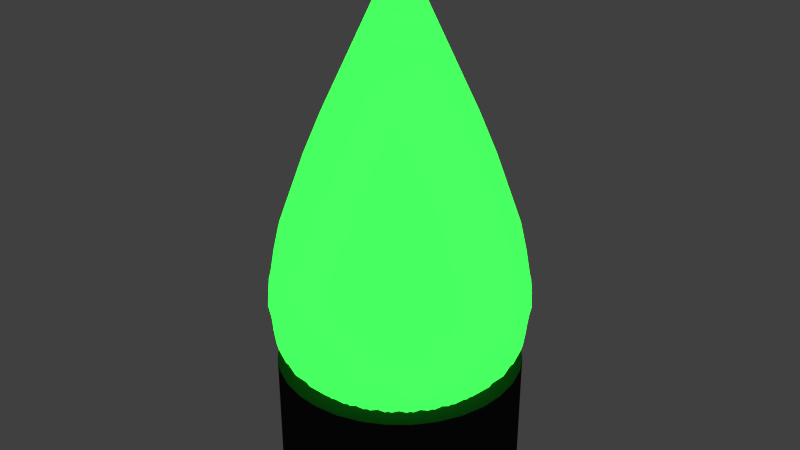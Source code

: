 # Source: fs-gl_hbirne-gr_n.blend  (saved by Blender 2.72.0; exported with 4.5.12 LTS)
import bpy
from mathutils import Matrix  # noqa: F401  (used for matrix-valued properties, if any)

bpy.ops.wm.read_factory_settings(use_empty=True)
scene = bpy.context.scene
scene.name = 'Scene'

# ---- collections
col_collection_1 = bpy.data.collections.new('Collection 1'); scene.collection.children.link(col_collection_1)

# ---- materials (node trees are filled in below, after node groups)
mat_material_001 = bpy.data.materials.new('Material.001')
mat_material_001.alpha_threshold = 0.0
mat_material_001.diffuse_color = (0.02365, 0.02365, 0.02365, 1.0)
mat_material_001.roughness = 0.5
mat_material_003 = bpy.data.materials.new('Material.003')
mat_material_003.alpha_threshold = 0.0
mat_material_003.roughness = 0.5

# ---- material node trees
mat_material_003.use_nodes = True; mat_material_003.node_tree.nodes.clear()
_N = mat_material_003.node_tree.nodes; _L = mat_material_003.node_tree.links
n0 = _N.new('ShaderNodeOutputMaterial'); n0.name = 'Material Output'; n0.location = (300, 300)
n1 = _N.new('ShaderNodeEmission'); n1.name = 'Emission'; n1.location = (110, 300)
n1.inputs[0].default_value = (0.001878, 0.07658, 0.003491, 1.0)
n1.inputs[1].default_value = 35.0
_L.new(n1.outputs[0], n0.inputs[0])
n0.is_active_output = True

# ---- world
world_world = bpy.data.worlds.new('World'); scene.world = world_world
world_world.color = (0.05088, 0.05088, 0.05088)
world_world.use_sun_shadow = False
world_world.sun_shadow_jitter_overblur = 0.0
world_world.cycles.sampling_method = 'MANUAL'
world_world.cycles.sample_map_resolution = 256

# ---- meshes
me_circle = bpy.data.meshes.new('Circle')
me_circle.from_pydata([(-9.097e-09, 0.9234, 0.0), (-0.1801, 0.9056, 0.0), (-0.3534, 0.8531, 0.0), (-0.513, 0.7678, 0.0), (-0.6529, 0.6529, 0.0), (-0.7678, 0.513, 0.0), (-0.8531, 0.3534, 0.0), (-0.9056, 0.1801, 0.0), (-0.9234, 9.155e-08, 0.0), (-0.9057, -0.1801, 0.0), (-0.8531, -0.3534, 0.0), (-0.7678, -0.513, 0.0), (-0.6529, -0.6529, 0.0), (-0.513, -0.7678, 0.0), (-0.3534, -0.8531, 0.0), (-0.1801, -0.9056, 0.0), (2.918e-07, -0.9234, 0.0), (0.1801, -0.9056, 0.0), (0.3534, -0.8531, 0.0), (0.513, -0.7678, 0.0), (0.6529, -0.6529, 0.0), (0.7678, -0.513, 0.0), (0.8531, -0.3534, 0.0), (0.9057, -0.1801, 0.0), (0.9234, 9.135e-07, 0.0), (0.9056, 0.1801, 0.0), (0.8531, 0.3534, 0.0), (0.7678, 0.513, 0.0), (0.6529, 0.6529, 0.0), (0.513, 0.7678, 0.0), (0.3534, 0.8531, 0.0), (0.1801, 0.9057, 0.0), (-9.097e-09, 0.9234, 0.9615), (-0.1801, 0.9056, 0.9615), (-0.3534, 0.8531, 0.9615), (-0.513, 0.7678, 0.9615), (-0.6529, 0.6529, 0.9615), (-0.7678, 0.513, 0.9615), (-0.8531, 0.3534, 0.9615), (-0.9056, 0.1801, 0.9615), (-0.9234, 9.155e-08, 0.9615), (-0.9057, -0.1801, 0.9615), (-0.8531, -0.3534, 0.9615), (-0.7678, -0.513, 0.9615), (-0.6529, -0.6529, 0.9615), (-0.513, -0.7678, 0.9615), (-0.3534, -0.8531, 0.9615), (-0.1801, -0.9056, 0.9615), (2.918e-07, -0.9234, 0.9615), (0.1801, -0.9056, 0.9615), (0.3534, -0.8531, 0.9615), (0.513, -0.7678, 0.9615), (0.6529, -0.6529, 0.9615), (0.7678, -0.513, 0.9615), (0.8531, -0.3534, 0.9615), (0.9057, -0.1801, 0.9615), (0.9234, 9.135e-07, 0.9615), (0.9056, 0.1801, 0.9615), (0.8531, 0.3534, 0.9615), (0.7678, 0.513, 0.9615), (0.6529, 0.6529, 0.9615), (0.513, 0.7678, 0.9615), (0.3534, 0.8531, 0.9615), (0.1801, 0.9057, 0.9615)], [], [(1, 0, 31, 30, 29, 28, 27, 26, 25, 24, 23, 22, 21, 20, 19, 18, 17, 16, 15, 14, 13, 12, 11, 10, 9, 8, 7, 6, 5, 4, 3, 2), (33, 34, 35, 36, 37, 38, 39, 40, 41, 42, 43, 44, 45, 46, 47, 48, 49, 50, 51, 52, 53, 54, 55, 56, 57, 58, 59, 60, 61, 62, 63, 32), (21, 22, 54, 53), (10, 11, 43, 42), (30, 31, 63, 62), (19, 20, 52, 51), (8, 9, 41, 40), (28, 29, 61, 60), (17, 18, 50, 49), (6, 7, 39, 38), (26, 27, 59, 58), (4, 5, 37, 36), (15, 16, 48, 47), (24, 25, 57, 56), (2, 3, 35, 34), (13, 14, 46, 45), (22, 23, 55, 54), (0, 1, 33, 32), (11, 12, 44, 43), (31, 0, 32, 63), (20, 21, 53, 52), (9, 10, 42, 41), (29, 30, 62, 61), (18, 19, 51, 50), (7, 8, 40, 39), (27, 28, 60, 59), (16, 17, 49, 48), (5, 6, 38, 37), (25, 26, 58, 57), (3, 4, 36, 35), (14, 15, 47, 46), (23, 24, 56, 55), (1, 2, 34, 33), (12, 13, 45, 44)])
me_circle.materials.append(mat_material_001)
me_circle.use_remesh_preserve_volume = False
me_circle.use_remesh_preserve_attributes = False
me_circle.use_mirror_vertex_groups = False
me_circle.update()
me_cone = bpy.data.meshes.new('Cone')
me_cone.from_pydata([(-0.2186, 0.6127, -0.4907), (-0.1319, 0.435, 0.05729), (-0.1586, 0.6308, -0.4907), (0.03252, 0.6497, -0.4907), (0.04455, 0.4523, 0.05729), (0.09485, 0.6435, -0.4907), (-0.3339, 0.5582, -0.4907), (-0.2143, 0.4009, 0.05729), (-0.2787, 0.5878, -0.4907), (-0.4364, 0.4824, -0.4907), (-0.2884, 0.3514, 0.05729), (-0.388, 0.5221, -0.4907), (-0.5221, 0.388, -0.4907), (-0.3514, 0.2884, 0.05729), (-0.4824, 0.4364, -0.4907), (-0.5878, 0.2787, -0.4907), (-0.4009, 0.2143, 0.05729), (-0.5582, 0.3339, -0.4907), (-0.6308, 0.1586, -0.4907), (-0.435, 0.1319, 0.05729), (-0.6127, 0.2186, -0.4907), (-0.6497, 0.03252, -0.4907), (-0.4523, 0.04455, 0.05729), (-0.6435, 0.09485, -0.4907), (-0.6435, -0.09485, -0.4907), (-0.4523, -0.04455, 0.05729), (-0.6497, -0.03251, -0.4907), (-0.6127, -0.2186, -0.4907), (-0.435, -0.1319, 0.05729), (-0.6308, -0.1586, -0.4907), (-0.5582, -0.3339, -0.4907), (-0.4009, -0.2143, 0.05729), (-0.5878, -0.2787, -0.4907), (-0.4824, -0.4364, -0.4907), (-0.3514, -0.2884, 0.05729), (-0.5221, -0.388, -0.4907), (-0.388, -0.5221, -0.4907), (-0.2884, -0.3514, 0.05729), (-0.4364, -0.4824, -0.4907), (-0.2787, -0.5878, -0.4907), (-0.2143, -0.4009, 0.05729), (-0.3339, -0.5582, -0.4907), (-0.1586, -0.6308, -0.4907), (-0.1319, -0.435, 0.05729), (-0.2186, -0.6127, -0.4907), (-0.03252, -0.6497, -0.4907), (-0.04455, -0.4523, 0.05729), (-0.09485, -0.6435, -0.4907), (0.09485, -0.6435, -0.4907), (0.04455, -0.4523, 0.05729), (0.03251, -0.6497, -0.4907), (0.2186, -0.6127, -0.4907), (0.1319, -0.435, 0.05729), (0.1586, -0.6308, -0.4907), (0.3339, -0.5582, -0.4907), (0.2143, -0.4009, 0.05729), (0.2787, -0.5878, -0.4907), (0.4364, -0.4824, -0.4907), (0.2884, -0.3514, 0.05729), (0.388, -0.5221, -0.4907), (0.5221, -0.388, -0.4907), (0.3514, -0.2884, 0.05729), (0.4824, -0.4364, -0.4907), (0.5878, -0.2787, -0.4907), (0.4009, -0.2143, 0.05729), (0.5582, -0.3339, -0.4907), (0.6308, -0.1586, -0.4907), (0.435, -0.1319, 0.05729), (0.6127, -0.2186, -0.4907), (0.6497, -0.03251, -0.4907), (0.4523, -0.04455, 0.05729), (0.6435, -0.09485, -0.4907), (0.6435, 0.09485, -0.4907), (0.4523, 0.04455, 0.05729), (0.6497, 0.03252, -0.4907), (0.6127, 0.2186, -0.4907), (0.435, 0.1319, 0.05729), (0.6308, 0.1586, -0.4907), (0.5582, 0.3339, -0.4907), (0.4009, 0.2143, 0.05729), (0.5878, 0.2787, -0.4907), (0.4824, 0.4364, -0.4907), (0.3514, 0.2884, 0.05729), (0.5221, 0.388, -0.4907), (0.388, 0.5221, -0.4907), (0.2884, 0.3514, 0.05729), (0.4364, 0.4824, -0.4907), (0.2787, 0.5878, -0.4907), (0.2143, 0.4009, 0.05729), (0.3339, 0.5582, -0.4907), (-0.09485, 0.6435, -0.4907), (-0.04455, 0.4523, 0.05729), (-0.03251, 0.6497, -0.4907), (0.1586, 0.6308, -0.4907), (0.1319, 0.435, 0.05729), (0.2186, 0.6127, -0.4907), (2.31e-07, 0.5046, -0.8241), (0.09845, 0.4949, -0.8241), (0.1931, 0.4662, -0.8241), (0.2804, 0.4196, -0.8241), (0.3568, 0.3568, -0.8241), (0.4196, 0.2804, -0.8241), (0.4662, 0.1931, -0.8241), (0.4949, 0.09845, -0.8241), (0.5046, 1.527e-07, -0.8241), (0.4949, -0.09845, -0.8241), (0.4662, -0.1931, -0.8241), (0.4196, -0.2804, -0.8241), (0.3568, -0.3568, -0.8241), (0.2804, -0.4196, -0.8241), (0.1931, -0.4662, -0.8241), (0.09845, -0.4949, -0.8241), (-1.173e-07, -0.5046, -0.8241), (-0.09845, -0.4949, -0.8241), (-0.1931, -0.4662, -0.8241), (-0.2804, -0.4196, -0.8241), (-0.3568, -0.3568, -0.8241), (-0.4196, -0.2804, -0.8241), (-0.4662, -0.1931, -0.8241), (-0.4949, -0.09845, -0.8241), (-0.5046, 6.035e-07, -0.8241), (-0.4949, 0.09845, -0.8241), (-0.4662, 0.1931, -0.8241), (-0.4196, 0.2804, -0.8241), (-0.3568, 0.3568, -0.8241), (-0.2804, 0.4196, -0.8241), (-0.1931, 0.4662, -0.8241), (-0.09845, 0.4949, -0.8241), (-0.1913, 0.5546, -0.2334), (-0.1491, 0.5674, -0.2334), (-0.1906, 0.6283, -0.537), (0.03552, 0.5856, -0.2334), (0.0794, 0.5813, -0.2334), (0.06436, 0.6534, -0.537), (-0.2958, 0.5066, -0.2334), (-0.2569, 0.5274, -0.2334), (-0.3095, 0.5791, -0.537), (-0.389, 0.4392, -0.2334), (-0.3549, 0.4672, -0.2334), (-0.4165, 0.5076, -0.537), (-0.4672, 0.3549, -0.2334), (-0.4392, 0.389, -0.2334), (-0.5076, 0.4165, -0.537), (-0.5274, 0.2569, -0.2334), (-0.5066, 0.2958, -0.2334), (-0.5791, 0.3095, -0.537), (-0.5674, 0.1491, -0.2334), (-0.5546, 0.1913, -0.2334), (-0.6283, 0.1906, -0.537), (-0.5856, 0.03552, -0.2334), (-0.5813, 0.0794, -0.2334), (-0.6534, 0.06436, -0.537), (-0.5813, -0.0794, -0.2334), (-0.5856, -0.03552, -0.2334), (-0.6534, -0.06436, -0.537), (-0.5546, -0.1913, -0.2334), (-0.5674, -0.1491, -0.2334), (-0.6283, -0.1906, -0.537), (-0.5066, -0.2958, -0.2334), (-0.5274, -0.2569, -0.2334), (-0.5791, -0.3095, -0.537), (-0.4392, -0.389, -0.2334), (-0.4672, -0.3549, -0.2334), (-0.5076, -0.4165, -0.537), (-0.3549, -0.4672, -0.2334), (-0.389, -0.4392, -0.2334), (-0.4165, -0.5076, -0.537), (-0.2569, -0.5274, -0.2334), (-0.2958, -0.5066, -0.2334), (-0.3095, -0.5791, -0.537), (-0.1491, -0.5674, -0.2334), (-0.1913, -0.5546, -0.2334), (-0.1906, -0.6283, -0.537), (-0.03552, -0.5856, -0.2334), (-0.0794, -0.5813, -0.2334), (-0.06436, -0.6534, -0.537), (0.0794, -0.5813, -0.2334), (0.03552, -0.5856, -0.2334), (0.06436, -0.6534, -0.537), (0.1913, -0.5546, -0.2334), (0.1491, -0.5674, -0.2334), (0.1906, -0.6283, -0.537), (0.2958, -0.5066, -0.2334), (0.2569, -0.5274, -0.2334), (0.3095, -0.5791, -0.537), (0.389, -0.4392, -0.2334), (0.3549, -0.4672, -0.2334), (0.4165, -0.5076, -0.537), (0.4672, -0.3549, -0.2334), (0.4392, -0.389, -0.2334), (0.5076, -0.4165, -0.537), (0.5274, -0.2569, -0.2334), (0.5066, -0.2958, -0.2334), (0.5791, -0.3095, -0.537), (0.5674, -0.1491, -0.2334), (0.5546, -0.1913, -0.2334), (0.6283, -0.1906, -0.537), (0.5856, -0.03552, -0.2334), (0.5813, -0.0794, -0.2334), (0.6534, -0.06436, -0.537), (0.5813, 0.0794, -0.2334), (0.5856, 0.03552, -0.2334), (0.6534, 0.06436, -0.537), (0.5546, 0.1913, -0.2334), (0.5674, 0.1491, -0.2334), (0.6283, 0.1906, -0.537), (0.5066, 0.2958, -0.2334), (0.5274, 0.2569, -0.2334), (0.5791, 0.3095, -0.537), (0.4392, 0.389, -0.2334), (0.4672, 0.3549, -0.2334), (0.5076, 0.4165, -0.537), (0.3549, 0.4672, -0.2334), (0.389, 0.4392, -0.2334), (0.4165, 0.5076, -0.537), (0.2569, 0.5274, -0.2334), (0.2958, 0.5066, -0.2334), (0.3095, 0.5791, -0.537), (-0.0794, 0.5813, -0.2334), (-0.03552, 0.5856, -0.2334), (-0.06436, 0.6534, -0.537), (0.1491, 0.5674, -0.2334), (0.1913, 0.5546, -0.2334), (0.1906, 0.6283, -0.537), (0.04087, 0.415, -0.8704), (0.121, 0.399, -0.8704), (0.1966, 0.3677, -0.8704), (0.2645, 0.3223, -0.8704), (0.3223, 0.2645, -0.8704), (0.3677, 0.1966, -0.8704), (0.399, 0.121, -0.8704), (0.415, 0.04087, -0.8704), (0.415, -0.04087, -0.8704), (0.399, -0.121, -0.8704), (0.3677, -0.1966, -0.8704), (0.3223, -0.2645, -0.8704), (0.2645, -0.3223, -0.8704), (0.1966, -0.3677, -0.8704), (0.121, -0.399, -0.8704), (0.04087, -0.415, -0.8704), (-0.04087, -0.415, -0.8704), (-0.121, -0.399, -0.8704), (-0.1966, -0.3677, -0.8704), (-0.2645, -0.3223, -0.8704), (-0.3223, -0.2645, -0.8704), (-0.3677, -0.1966, -0.8704), (-0.399, -0.121, -0.8704), (-0.415, -0.04087, -0.8704), (-0.415, 0.04087, -0.8704), (-0.399, 0.121, -0.8704), (-0.3677, 0.1966, -0.8704), (-0.3223, 0.2645, -0.8704), (-0.2645, 0.3223, -0.8704), (-0.1966, 0.3677, -0.8704), (-0.121, 0.399, -0.8704), (-0.04087, 0.415, -0.8704), (0.02439, 0.6281, -0.6944), (0.09863, 0.6208, -0.6944), (0.1421, 0.3429, 0.2109), (0.2466, 0.5953, -0.4444), (0.07242, 0.3641, 0.2109), (0.1257, 0.632, -0.4444), (0.1465, 0.6113, -0.6944), (0.2178, 0.5897, -0.6944), (2.03e-07, 0.6444, -0.4444), (1.276e-07, 0.3712, 0.2109), (0.2629, 0.571, -0.6944), (0.3287, 0.5358, -0.6944), (-0.07242, 0.3641, 0.2109), (-0.1257, 0.632, -0.4444), (0.3693, 0.5087, -0.6944), (0.4269, 0.4614, -0.6944), (-0.1421, 0.3429, 0.2109), (-0.2466, 0.5953, -0.4444), (0.4614, 0.4269, -0.6944), (0.5087, 0.3693, -0.6944), (-0.2062, 0.3086, 0.2109), (-0.358, 0.5358, -0.4444), (0.5358, 0.3287, -0.6944), (0.571, 0.2629, -0.6944), (-0.2625, 0.2625, 0.2109), (-0.4556, 0.4556, -0.4444), (0.5897, 0.2178, -0.6944), (0.6113, 0.1465, -0.6944), (-0.3086, 0.2062, 0.2109), (-0.5358, 0.358, -0.4444), (0.6208, 0.09863, -0.6944), (0.6281, 0.02439, -0.6944), (0.3712, 3.353e-08, 0.2109), (0.6444, 6.985e-08, -0.4444), (-0.3429, 0.1421, 0.2109), (-0.5953, 0.2466, -0.4444), (0.6281, -0.02439, -0.6944), (0.6208, -0.09863, -0.6944), (-0.3641, 0.07242, 0.2109), (-0.632, 0.1257, -0.4444), (0.6113, -0.1465, -0.6944), (0.5897, -0.2178, -0.6944), (-0.3712, 3.651e-07, 0.2109), (-0.6444, 6.435e-07, -0.4444), (0.571, -0.2629, -0.6944), (0.5358, -0.3287, -0.6944), (-0.3641, -0.07242, 0.2109), (-0.632, -0.1257, -0.4444), (0.5087, -0.3693, -0.6944), (0.4614, -0.4269, -0.6944), (-0.3429, -0.1421, 0.2109), (-0.5953, -0.2466, -0.4444), (0.4269, -0.4614, -0.6944), (0.3693, -0.5087, -0.6944), (-0.3086, -0.2062, 0.2109), (-0.5358, -0.358, -0.4444), (0.3287, -0.5358, -0.6944), (0.2629, -0.571, -0.6944), (-0.2625, -0.2625, 0.2109), (-0.4556, -0.4556, -0.4444), (0.2178, -0.5897, -0.6944), (0.1465, -0.6113, -0.6944), (-0.2062, -0.3086, 0.2109), (-0.358, -0.5358, -0.4444), (0.09863, -0.6208, -0.6944), (0.02439, -0.6281, -0.6944), (-0.1421, -0.3429, 0.2109), (-0.2466, -0.5953, -0.4444), (-0.02439, -0.6281, -0.6944), (-0.09863, -0.6208, -0.6944), (-0.07242, -0.3641, 0.2109), (-0.1257, -0.632, -0.4444), (-0.1465, -0.6113, -0.6944), (-0.2179, -0.5897, -0.6944), (-1.201e-07, -0.3712, 0.2109), (-2.03e-07, -0.6444, -0.4444), (-0.2629, -0.571, -0.6944), (-0.3287, -0.5358, -0.6944), (0.07242, -0.3641, 0.2109), (0.1257, -0.632, -0.4444), (-0.3693, -0.5087, -0.6944), (-0.4269, -0.4614, -0.6944), (0.1421, -0.3429, 0.2109), (0.2466, -0.5953, -0.4444), (-0.4614, -0.4269, -0.6944), (-0.5087, -0.3693, -0.6944), (0.2062, -0.3086, 0.2109), (0.358, -0.5358, -0.4444), (-0.5358, -0.3287, -0.6944), (-0.571, -0.2629, -0.6944), (0.2625, -0.2625, 0.2109), (0.4556, -0.4556, -0.4444), (-0.5897, -0.2178, -0.6944), (-0.6113, -0.1465, -0.6944), (0.3086, -0.2062, 0.2109), (0.5358, -0.358, -0.4444), (-0.6208, -0.09863, -0.6944), (-0.6281, -0.02439, -0.6944), (0.3429, -0.1421, 0.2109), (0.5953, -0.2466, -0.4444), (-0.6281, 0.02439, -0.6944), (-0.6208, 0.09863, -0.6944), (0.3641, -0.07242, 0.2109), (0.632, -0.1257, -0.4444), (-0.6113, 0.1465, -0.6944), (-0.5897, 0.2179, -0.6944), (0.3641, 0.07242, 0.2109), (0.632, 0.1257, -0.4444), (-0.571, 0.2629, -0.6944), (-0.5358, 0.3287, -0.6944), (0.3429, 0.1421, 0.2109), (0.5953, 0.2466, -0.4444), (-0.5087, 0.3693, -0.6944), (-0.4614, 0.4269, -0.6944), (0.3086, 0.2062, 0.2109), (0.5358, 0.358, -0.4444), (-0.4269, 0.4614, -0.6944), (-0.3693, 0.5087, -0.6944), (0.2625, 0.2625, 0.2109), (0.4556, 0.4556, -0.4444), (-0.3287, 0.5358, -0.6944), (-0.2629, 0.571, -0.6944), (0.2062, 0.3086, 0.2109), (0.358, 0.5358, -0.4444), (-0.2178, 0.5897, -0.6944), (-0.1465, 0.6113, -0.6944), (-0.09863, 0.6208, -0.6944), (-0.02439, 0.6281, -0.6944), (-0.1794, 0.5914, -0.3434), (0.06058, 0.6151, -0.3434), (-0.2913, 0.5451, -0.3434), (-0.3921, 0.4778, -0.3434), (-0.4778, 0.3921, -0.3434), (-0.5451, 0.2913, -0.3434), (-0.5914, 0.1794, -0.3434), (-0.6151, 0.06058, -0.3434), (-0.6151, -0.06058, -0.3434), (-0.5914, -0.1794, -0.3434), (-0.5451, -0.2913, -0.3434), (-0.4778, -0.3921, -0.3434), (-0.3921, -0.4778, -0.3434), (-0.2913, -0.5451, -0.3434), (-0.1794, -0.5914, -0.3434), (-0.06058, -0.6151, -0.3434), (0.06058, -0.6151, -0.3434), (0.1794, -0.5914, -0.3434), (0.2913, -0.5451, -0.3434), (0.3921, -0.4778, -0.3434), (0.4778, -0.3921, -0.3434), (0.5451, -0.2913, -0.3434), (0.5914, -0.1794, -0.3434), (0.6151, -0.06058, -0.3434), (0.6151, 0.06058, -0.3434), (0.5914, 0.1794, -0.3434), (0.5451, 0.2913, -0.3434), (0.4778, 0.3921, -0.3434), (0.3921, 0.4778, -0.3434), (0.2913, 0.5451, -0.3434), (-0.06058, 0.6151, -0.3434), (0.1794, 0.5914, -0.3434), (1.156e-07, 2.839e-07, -0.9893), (0.0592, 0.6011, -0.7431), (0.212, 0.5118, -0.1625), (0.1081, 0.5433, -0.1625), (0.1753, 0.578, -0.7431), (1.618e-07, 0.554, -0.1625), (0.2847, 0.5327, -0.7431), (-0.1081, 0.5433, -0.1625), (0.3832, 0.4669, -0.7431), (-0.212, 0.5118, -0.1625), (0.4669, 0.3832, -0.7431), (-0.3078, 0.4606, -0.1625), (0.5327, 0.2847, -0.7431), (-0.3917, 0.3917, -0.1625), (0.578, 0.1753, -0.7431), (-0.4606, 0.3078, -0.1625), (0.6011, 0.0592, -0.7431), (0.554, 4.811e-08, -0.1625), (-0.5118, 0.212, -0.1625), (0.6011, -0.0592, -0.7431), (-0.5433, 0.1081, -0.1625), (0.578, -0.1753, -0.7431), (-0.554, 5.421e-07, -0.1625), (0.5327, -0.2847, -0.7431), (-0.5433, -0.1081, -0.1625), (0.4669, -0.3832, -0.7431), (-0.5118, -0.212, -0.1625), (0.3832, -0.4669, -0.7431), (-0.4606, -0.3078, -0.1625), (0.2847, -0.5327, -0.7431), (-0.3917, -0.3917, -0.1625), (0.1753, -0.578, -0.7431), (-0.3078, -0.4606, -0.1625), (0.0592, -0.6011, -0.7431), (-0.212, -0.5118, -0.1625), (-0.0592, -0.6011, -0.7431), (-0.1081, -0.5433, -0.1625), (-0.1753, -0.578, -0.7431), (-1.786e-07, -0.554, -0.1625), (-0.2847, -0.5327, -0.7431), (0.1081, -0.5433, -0.1625), (-0.3832, -0.4669, -0.7431), (0.212, -0.5118, -0.1625), (-0.4669, -0.3832, -0.7431), (0.3078, -0.4606, -0.1625), (-0.5327, -0.2847, -0.7431), (0.3917, -0.3917, -0.1625), (-0.578, -0.1753, -0.7431), (0.4606, -0.3078, -0.1625), (-0.6011, -0.0592, -0.7431), (0.5118, -0.212, -0.1625), (-0.6011, 0.0592, -0.7431), (0.5433, -0.1081, -0.1625), (-0.578, 0.1753, -0.7431), (0.5433, 0.1081, -0.1625), (-0.5327, 0.2847, -0.7431), (0.5118, 0.212, -0.1625), (-0.4669, 0.3832, -0.7431), (0.4606, 0.3078, -0.1625), (-0.3832, 0.4669, -0.7431), (0.3917, 0.3917, -0.1625), (-0.2847, 0.5327, -0.7431), (0.3078, 0.4606, -0.1625), (-0.1753, 0.578, -0.7431), (-0.0592, 0.6011, -0.7431), (2.312e-07, 0.6443, -0.6142), (0.1257, 0.6319, -0.6142), (0.2466, 0.5953, -0.6142), (0.358, 0.5357, -0.6142), (0.4556, 0.4556, -0.6142), (0.5357, 0.358, -0.6142), (0.5953, 0.2466, -0.6142), (0.6319, 0.1257, -0.6142), (0.6443, 9.428e-08, -0.6142), (7.559e-09, 2.488e-08, 0.8364), (0.6319, -0.1257, -0.6142), (0.5953, -0.2466, -0.6142), (0.5357, -0.358, -0.6142), (0.4556, -0.4556, -0.6142), (0.358, -0.5357, -0.6142), (0.2466, -0.5953, -0.6142), (0.1257, -0.6319, -0.6142), (-1.922e-07, -0.6443, -0.6142), (-0.1257, -0.6319, -0.6142), (-0.2466, -0.5953, -0.6142), (-0.358, -0.5357, -0.6142), (-0.4556, -0.4556, -0.6142), (-0.5357, -0.358, -0.6142), (-0.5953, -0.2466, -0.6142), (-0.6319, -0.1257, -0.6142), (-0.6443, 6.677e-07, -0.6142), (-0.6319, 0.1257, -0.6142), (-0.5953, 0.2466, -0.6142), (-0.5357, 0.358, -0.6142), (-0.4556, 0.4556, -0.6142), (-0.358, 0.5357, -0.6142), (-0.2466, 0.5953, -0.6142), (-0.1257, 0.6319, -0.6142)], [], [(0, 128, 384, 130), (0, 130, 479, 380), (0, 380, 512, 273), (0, 273, 425, 128), (1, 129, 384, 128), (1, 128, 425, 272), (1, 272, 490, 268), (1, 268, 423, 129), (2, 130, 384, 129), (2, 129, 423, 269), (2, 269, 513, 381), (2, 381, 479, 130), (3, 131, 385, 133), (3, 133, 417, 256), (3, 256, 481, 264), (3, 264, 421, 131), (4, 132, 385, 131), (4, 131, 421, 265), (4, 265, 490, 260), (4, 260, 419, 132), (5, 133, 385, 132), (5, 132, 419, 261), (5, 261, 482, 257), (5, 257, 417, 133), (6, 134, 386, 136), (6, 136, 477, 376), (6, 376, 511, 277), (6, 277, 427, 134), (7, 135, 386, 134), (7, 134, 427, 276), (7, 276, 490, 272), (7, 272, 425, 135), (8, 136, 386, 135), (8, 135, 425, 273), (8, 273, 512, 377), (8, 377, 477, 136), (9, 137, 387, 139), (9, 139, 475, 372), (9, 372, 510, 281), (9, 281, 429, 137), (10, 138, 387, 137), (10, 137, 429, 280), (10, 280, 490, 276), (10, 276, 427, 138), (11, 139, 387, 138), (11, 138, 427, 277), (11, 277, 511, 373), (11, 373, 475, 139), (12, 140, 388, 142), (12, 142, 473, 368), (12, 368, 509, 285), (12, 285, 431, 140), (13, 141, 388, 140), (13, 140, 431, 284), (13, 284, 490, 280), (13, 280, 429, 141), (14, 142, 388, 141), (14, 141, 429, 281), (14, 281, 510, 369), (14, 369, 473, 142), (15, 143, 389, 145), (15, 145, 471, 364), (15, 364, 508, 291), (15, 291, 434, 143), (16, 144, 389, 143), (16, 143, 434, 290), (16, 290, 490, 284), (16, 284, 431, 144), (17, 145, 389, 144), (17, 144, 431, 285), (17, 285, 509, 365), (17, 365, 471, 145), (18, 146, 390, 148), (18, 148, 469, 360), (18, 360, 507, 295), (18, 295, 436, 146), (19, 147, 390, 146), (19, 146, 436, 294), (19, 294, 490, 290), (19, 290, 434, 147), (20, 148, 390, 147), (20, 147, 434, 291), (20, 291, 508, 361), (20, 361, 469, 148), (21, 149, 391, 151), (21, 151, 467, 356), (21, 356, 506, 299), (21, 299, 438, 149), (22, 150, 391, 149), (22, 149, 438, 298), (22, 298, 490, 294), (22, 294, 436, 150), (23, 151, 391, 150), (23, 150, 436, 295), (23, 295, 507, 357), (23, 357, 467, 151), (24, 152, 392, 154), (24, 154, 465, 352), (24, 352, 505, 303), (24, 303, 440, 152), (25, 153, 392, 152), (25, 152, 440, 302), (25, 302, 490, 298), (25, 298, 438, 153), (26, 154, 392, 153), (26, 153, 438, 299), (26, 299, 506, 353), (26, 353, 465, 154), (27, 155, 393, 157), (27, 157, 463, 348), (27, 348, 504, 307), (27, 307, 442, 155), (28, 156, 393, 155), (28, 155, 442, 306), (28, 306, 490, 302), (28, 302, 440, 156), (29, 157, 393, 156), (29, 156, 440, 303), (29, 303, 505, 349), (29, 349, 463, 157), (30, 158, 394, 160), (30, 160, 461, 344), (30, 344, 503, 311), (30, 311, 444, 158), (31, 159, 394, 158), (31, 158, 444, 310), (31, 310, 490, 306), (31, 306, 442, 159), (32, 160, 394, 159), (32, 159, 442, 307), (32, 307, 504, 345), (32, 345, 461, 160), (33, 161, 395, 163), (33, 163, 459, 340), (33, 340, 502, 315), (33, 315, 446, 161), (34, 162, 395, 161), (34, 161, 446, 314), (34, 314, 490, 310), (34, 310, 444, 162), (35, 163, 395, 162), (35, 162, 444, 311), (35, 311, 503, 341), (35, 341, 459, 163), (36, 164, 396, 166), (36, 166, 457, 336), (36, 336, 501, 319), (36, 319, 448, 164), (37, 165, 396, 164), (37, 164, 448, 318), (37, 318, 490, 314), (37, 314, 446, 165), (38, 166, 396, 165), (38, 165, 446, 315), (38, 315, 502, 337), (38, 337, 457, 166), (39, 167, 397, 169), (39, 169, 455, 332), (39, 332, 500, 323), (39, 323, 450, 167), (40, 168, 397, 167), (40, 167, 450, 322), (40, 322, 490, 318), (40, 318, 448, 168), (41, 169, 397, 168), (41, 168, 448, 319), (41, 319, 501, 333), (41, 333, 455, 169), (42, 170, 398, 172), (42, 172, 453, 328), (42, 328, 499, 327), (42, 327, 452, 170), (43, 171, 398, 170), (43, 170, 452, 326), (43, 326, 490, 322), (43, 322, 450, 171), (44, 172, 398, 171), (44, 171, 450, 323), (44, 323, 500, 329), (44, 329, 453, 172), (45, 173, 399, 175), (45, 175, 451, 324), (45, 324, 498, 331), (45, 331, 454, 173), (46, 174, 399, 173), (46, 173, 454, 330), (46, 330, 490, 326), (46, 326, 452, 174), (47, 175, 399, 174), (47, 174, 452, 327), (47, 327, 499, 325), (47, 325, 451, 175), (48, 176, 400, 178), (48, 178, 449, 320), (48, 320, 497, 335), (48, 335, 456, 176), (49, 177, 400, 176), (49, 176, 456, 334), (49, 334, 490, 330), (49, 330, 454, 177), (50, 178, 400, 177), (50, 177, 454, 331), (50, 331, 498, 321), (50, 321, 449, 178), (51, 179, 401, 181), (51, 181, 447, 316), (51, 316, 496, 339), (51, 339, 458, 179), (52, 180, 401, 179), (52, 179, 458, 338), (52, 338, 490, 334), (52, 334, 456, 180), (53, 181, 401, 180), (53, 180, 456, 335), (53, 335, 497, 317), (53, 317, 447, 181), (54, 182, 402, 184), (54, 184, 445, 312), (54, 312, 495, 343), (54, 343, 460, 182), (55, 183, 402, 182), (55, 182, 460, 342), (55, 342, 490, 338), (55, 338, 458, 183), (56, 184, 402, 183), (56, 183, 458, 339), (56, 339, 496, 313), (56, 313, 445, 184), (57, 185, 403, 187), (57, 187, 443, 308), (57, 308, 494, 347), (57, 347, 462, 185), (58, 186, 403, 185), (58, 185, 462, 346), (58, 346, 490, 342), (58, 342, 460, 186), (59, 187, 403, 186), (59, 186, 460, 343), (59, 343, 495, 309), (59, 309, 443, 187), (60, 188, 404, 190), (60, 190, 441, 304), (60, 304, 493, 351), (60, 351, 464, 188), (61, 189, 404, 188), (61, 188, 464, 350), (61, 350, 490, 346), (61, 346, 462, 189), (62, 190, 404, 189), (62, 189, 462, 347), (62, 347, 494, 305), (62, 305, 441, 190), (63, 191, 405, 193), (63, 193, 439, 300), (63, 300, 492, 355), (63, 355, 466, 191), (64, 192, 405, 191), (64, 191, 466, 354), (64, 354, 490, 350), (64, 350, 464, 192), (65, 193, 405, 192), (65, 192, 464, 351), (65, 351, 493, 301), (65, 301, 439, 193), (66, 194, 406, 196), (66, 196, 437, 296), (66, 296, 491, 359), (66, 359, 468, 194), (67, 195, 406, 194), (67, 194, 468, 358), (67, 358, 490, 354), (67, 354, 466, 195), (68, 196, 406, 195), (68, 195, 466, 355), (68, 355, 492, 297), (68, 297, 437, 196), (69, 197, 407, 199), (69, 199, 435, 292), (69, 292, 489, 289), (69, 289, 433, 197), (70, 198, 407, 197), (70, 197, 433, 288), (70, 288, 490, 358), (70, 358, 468, 198), (71, 199, 407, 198), (71, 198, 468, 359), (71, 359, 491, 293), (71, 293, 435, 199), (72, 200, 408, 202), (72, 202, 432, 286), (72, 286, 488, 363), (72, 363, 470, 200), (73, 201, 408, 200), (73, 200, 470, 362), (73, 362, 490, 288), (73, 288, 433, 201), (74, 202, 408, 201), (74, 201, 433, 289), (74, 289, 489, 287), (74, 287, 432, 202), (75, 203, 409, 205), (75, 205, 430, 282), (75, 282, 487, 367), (75, 367, 472, 203), (76, 204, 409, 203), (76, 203, 472, 366), (76, 366, 490, 362), (76, 362, 470, 204), (77, 205, 409, 204), (77, 204, 470, 363), (77, 363, 488, 283), (77, 283, 430, 205), (78, 206, 410, 208), (78, 208, 428, 278), (78, 278, 486, 371), (78, 371, 474, 206), (79, 207, 410, 206), (79, 206, 474, 370), (79, 370, 490, 366), (79, 366, 472, 207), (80, 208, 410, 207), (80, 207, 472, 367), (80, 367, 487, 279), (80, 279, 428, 208), (81, 209, 411, 211), (81, 211, 426, 274), (81, 274, 485, 375), (81, 375, 476, 209), (82, 210, 411, 209), (82, 209, 476, 374), (82, 374, 490, 370), (82, 370, 474, 210), (83, 211, 411, 210), (83, 210, 474, 371), (83, 371, 486, 275), (83, 275, 426, 211), (84, 212, 412, 214), (84, 214, 424, 270), (84, 270, 484, 379), (84, 379, 478, 212), (85, 213, 412, 212), (85, 212, 478, 378), (85, 378, 490, 374), (85, 374, 476, 213), (86, 214, 412, 213), (86, 213, 476, 375), (86, 375, 485, 271), (86, 271, 424, 214), (87, 215, 413, 217), (87, 217, 422, 266), (87, 266, 483, 259), (87, 259, 418, 215), (88, 216, 413, 215), (88, 215, 418, 258), (88, 258, 490, 378), (88, 378, 478, 216), (89, 217, 413, 216), (89, 216, 478, 379), (89, 379, 484, 267), (89, 267, 422, 217), (90, 218, 414, 220), (90, 220, 480, 382), (90, 382, 513, 269), (90, 269, 423, 218), (91, 219, 414, 218), (91, 218, 423, 268), (91, 268, 490, 265), (91, 265, 421, 219), (92, 220, 414, 219), (92, 219, 421, 264), (92, 264, 481, 383), (92, 383, 480, 220), (93, 221, 415, 223), (93, 223, 420, 262), (93, 262, 482, 261), (93, 261, 419, 221), (94, 222, 415, 221), (94, 221, 419, 260), (94, 260, 490, 258), (94, 258, 418, 222), (95, 223, 415, 222), (95, 222, 418, 259), (95, 259, 483, 263), (95, 263, 420, 223), (96, 224, 416, 255), (96, 255, 480, 383), (96, 383, 481, 256), (96, 256, 417, 224), (97, 225, 416, 224), (97, 224, 417, 257), (97, 257, 482, 262), (97, 262, 420, 225), (98, 226, 416, 225), (98, 225, 420, 263), (98, 263, 483, 266), (98, 266, 422, 226), (99, 227, 416, 226), (99, 226, 422, 267), (99, 267, 484, 270), (99, 270, 424, 227), (100, 228, 416, 227), (100, 227, 424, 271), (100, 271, 485, 274), (100, 274, 426, 228), (101, 229, 416, 228), (101, 228, 426, 275), (101, 275, 486, 278), (101, 278, 428, 229), (102, 230, 416, 229), (102, 229, 428, 279), (102, 279, 487, 282), (102, 282, 430, 230), (103, 231, 416, 230), (103, 230, 430, 283), (103, 283, 488, 286), (103, 286, 432, 231), (104, 232, 416, 231), (104, 231, 432, 287), (104, 287, 489, 292), (104, 292, 435, 232), (105, 233, 416, 232), (105, 232, 435, 293), (105, 293, 491, 296), (105, 296, 437, 233), (106, 234, 416, 233), (106, 233, 437, 297), (106, 297, 492, 300), (106, 300, 439, 234), (107, 235, 416, 234), (107, 234, 439, 301), (107, 301, 493, 304), (107, 304, 441, 235), (108, 236, 416, 235), (108, 235, 441, 305), (108, 305, 494, 308), (108, 308, 443, 236), (109, 237, 416, 236), (109, 236, 443, 309), (109, 309, 495, 312), (109, 312, 445, 237), (110, 238, 416, 237), (110, 237, 445, 313), (110, 313, 496, 316), (110, 316, 447, 238), (111, 239, 416, 238), (111, 238, 447, 317), (111, 317, 497, 320), (111, 320, 449, 239), (112, 240, 416, 239), (112, 239, 449, 321), (112, 321, 498, 324), (112, 324, 451, 240), (113, 241, 416, 240), (113, 240, 451, 325), (113, 325, 499, 328), (113, 328, 453, 241), (114, 242, 416, 241), (114, 241, 453, 329), (114, 329, 500, 332), (114, 332, 455, 242), (115, 243, 416, 242), (115, 242, 455, 333), (115, 333, 501, 336), (115, 336, 457, 243), (116, 244, 416, 243), (116, 243, 457, 337), (116, 337, 502, 340), (116, 340, 459, 244), (117, 245, 416, 244), (117, 244, 459, 341), (117, 341, 503, 344), (117, 344, 461, 245), (118, 246, 416, 245), (118, 245, 461, 345), (118, 345, 504, 348), (118, 348, 463, 246), (119, 247, 416, 246), (119, 246, 463, 349), (119, 349, 505, 352), (119, 352, 465, 247), (120, 248, 416, 247), (120, 247, 465, 353), (120, 353, 506, 356), (120, 356, 467, 248), (121, 249, 416, 248), (121, 248, 467, 357), (121, 357, 507, 360), (121, 360, 469, 249), (122, 250, 416, 249), (122, 249, 469, 361), (122, 361, 508, 364), (122, 364, 471, 250), (123, 251, 416, 250), (123, 250, 471, 365), (123, 365, 509, 368), (123, 368, 473, 251), (124, 252, 416, 251), (124, 251, 473, 369), (124, 369, 510, 372), (124, 372, 475, 252), (125, 253, 416, 252), (125, 252, 475, 373), (125, 373, 511, 376), (125, 376, 477, 253), (126, 254, 416, 253), (126, 253, 477, 377), (126, 377, 512, 380), (126, 380, 479, 254), (127, 255, 416, 254), (127, 254, 479, 381), (127, 381, 513, 382), (127, 382, 480, 255)])
me_cone.polygons.foreach_set('use_smooth', [True] * 512)
me_cone.materials.append(mat_material_003)
me_cone.use_remesh_preserve_volume = False
me_cone.use_remesh_preserve_attributes = False
me_cone.use_mirror_vertex_groups = False
me_cone.update()

# ---- objects
ob_boden = bpy.data.objects.new('boden', me_circle)
ob_lampe = bpy.data.objects.new('lampe', me_cone)

# ---- transforms, parenting, visibility, modifiers, constraints
ob_boden.location = (0.0, 0.0, 0.0)
ob_boden.scale = (0.6773, 0.6773, 0.6773)
ob_boden.lineart.crease_threshold = 0.0
ob_lampe.location = (0.0, 0.0, 1.677)
ob_lampe.scale = (1.0, 1.0, 1.278)
ob_lampe.lineart.crease_threshold = 0.0

# ---- collection membership
col_collection_1.objects.link(ob_boden)
col_collection_1.objects.link(ob_lampe)

# ---- scene / render settings (as saved in the file)
scene.frame_start = 1; scene.frame_end = 250; scene.frame_set(1)
scene.render.engine = 'CYCLES'
scene.render.resolution_percentage = 50
scene.render.dither_intensity = 0.0
scene.cycles.use_denoising = False
scene.cycles.samples = 10
scene.cycles.sampling_pattern = 'TABULATED_SOBOL'
scene.cycles.light_sampling_threshold = 0.0
scene.cycles.use_adaptive_sampling = False
scene.cycles.use_light_tree = False
scene.cycles.blur_glossy = 0.0
scene.cycles.pixel_filter_type = 'GAUSSIAN'
scene.cycles.sample_clamp_indirect = 0.0
scene.view_settings.view_transform = 'Standard'
bpy.context.view_layer.update()

# ---- added for rendering (the .blend has no active camera): camera
cam_auto = bpy.data.cameras.new('AutoCamera')
cam_auto.lens = 50.0
cam_auto.sensor_width = 36.0
cam_auto.clip_end = 1000.0
ob_auto_camera = bpy.data.objects.new('AutoCamera', cam_auto)
scene.collection.objects.link(ob_auto_camera)
ob_auto_camera.location = (3.06265, -3.67519, 3.82321)
ob_auto_camera.rotation_euler = (1.09748, -7.21219e-08, 0.694738)
scene.camera = ob_auto_camera
bpy.context.view_layer.update()
